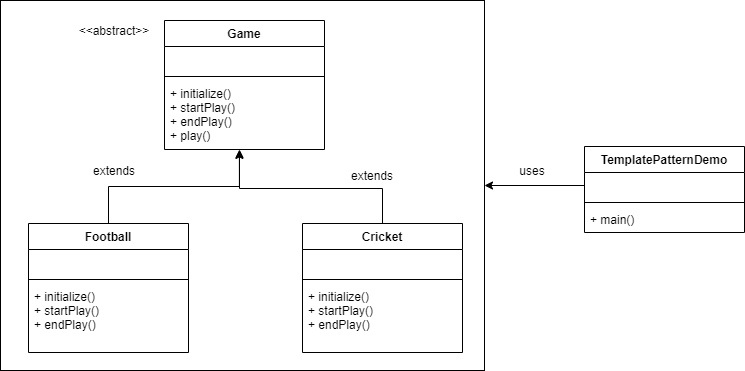

The diagram above was exported from draw.io. Its source (the exported page's mxGraphModel, read from the mxfile embedded in the PNG):
<mxGraphModel dx="865" dy="483" grid="0" gridSize="10" guides="1" tooltips="1" connect="1" arrows="1" fold="1" page="1" pageScale="1" pageWidth="1169" pageHeight="827" math="0" shadow="0">
  <root>
    <mxCell id="pjBY30P94F6ACkbn3tDa-0" />
    <mxCell id="pjBY30P94F6ACkbn3tDa-1" parent="pjBY30P94F6ACkbn3tDa-0" />
    <mxCell id="pjBY30P94F6ACkbn3tDa-22" value="" style="rounded=0;whiteSpace=wrap;html=1;" vertex="1" parent="pjBY30P94F6ACkbn3tDa-1">
      <mxGeometry x="90" y="37" width="484" height="370" as="geometry" />
    </mxCell>
    <mxCell id="pjBY30P94F6ACkbn3tDa-23" style="edgeStyle=orthogonalEdgeStyle;rounded=0;orthogonalLoop=1;jettySize=auto;html=1;exitX=0.5;exitY=0;exitDx=0;exitDy=0;entryX=0.468;entryY=1.014;entryDx=0;entryDy=0;entryPerimeter=0;" edge="1" parent="pjBY30P94F6ACkbn3tDa-1" source="pjBY30P94F6ACkbn3tDa-6" target="pjBY30P94F6ACkbn3tDa-5">
      <mxGeometry relative="1" as="geometry" />
    </mxCell>
    <mxCell id="pjBY30P94F6ACkbn3tDa-6" value="Football" style="swimlane;fontStyle=1;align=center;verticalAlign=top;childLayout=stackLayout;horizontal=1;startSize=26;horizontalStack=0;resizeParent=1;resizeParentMax=0;resizeLast=0;collapsible=1;marginBottom=0;" vertex="1" parent="pjBY30P94F6ACkbn3tDa-1">
      <mxGeometry x="118" y="260" width="160" height="129" as="geometry" />
    </mxCell>
    <mxCell id="pjBY30P94F6ACkbn3tDa-7" value=" " style="text;strokeColor=none;fillColor=none;align=left;verticalAlign=top;spacingLeft=4;spacingRight=4;overflow=hidden;rotatable=0;points=[[0,0.5],[1,0.5]];portConstraint=eastwest;" vertex="1" parent="pjBY30P94F6ACkbn3tDa-6">
      <mxGeometry y="26" width="160" height="26" as="geometry" />
    </mxCell>
    <mxCell id="pjBY30P94F6ACkbn3tDa-8" value="" style="line;strokeWidth=1;fillColor=none;align=left;verticalAlign=middle;spacingTop=-1;spacingLeft=3;spacingRight=3;rotatable=0;labelPosition=right;points=[];portConstraint=eastwest;" vertex="1" parent="pjBY30P94F6ACkbn3tDa-6">
      <mxGeometry y="52" width="160" height="8" as="geometry" />
    </mxCell>
    <mxCell id="pjBY30P94F6ACkbn3tDa-9" value="+ initialize()&#10;+ startPlay()&#10;+ endPlay()" style="text;strokeColor=none;fillColor=none;align=left;verticalAlign=top;spacingLeft=4;spacingRight=4;overflow=hidden;rotatable=0;points=[[0,0.5],[1,0.5]];portConstraint=eastwest;" vertex="1" parent="pjBY30P94F6ACkbn3tDa-6">
      <mxGeometry y="60" width="160" height="69" as="geometry" />
    </mxCell>
    <mxCell id="pjBY30P94F6ACkbn3tDa-28" style="edgeStyle=orthogonalEdgeStyle;rounded=0;orthogonalLoop=1;jettySize=auto;html=1;exitX=0.5;exitY=0;exitDx=0;exitDy=0;" edge="1" parent="pjBY30P94F6ACkbn3tDa-1" source="pjBY30P94F6ACkbn3tDa-14" target="pjBY30P94F6ACkbn3tDa-5">
      <mxGeometry relative="1" as="geometry">
        <mxPoint x="329.0571637834821" y="190.02858189174106" as="targetPoint" />
        <Array as="points">
          <mxPoint x="472" y="225" />
          <mxPoint x="329" y="225" />
        </Array>
      </mxGeometry>
    </mxCell>
    <mxCell id="pjBY30P94F6ACkbn3tDa-14" value="Cricket" style="swimlane;fontStyle=1;align=center;verticalAlign=top;childLayout=stackLayout;horizontal=1;startSize=26;horizontalStack=0;resizeParent=1;resizeParentMax=0;resizeLast=0;collapsible=1;marginBottom=0;" vertex="1" parent="pjBY30P94F6ACkbn3tDa-1">
      <mxGeometry x="392" y="260" width="160" height="129" as="geometry" />
    </mxCell>
    <mxCell id="pjBY30P94F6ACkbn3tDa-15" value=" " style="text;strokeColor=none;fillColor=none;align=left;verticalAlign=top;spacingLeft=4;spacingRight=4;overflow=hidden;rotatable=0;points=[[0,0.5],[1,0.5]];portConstraint=eastwest;" vertex="1" parent="pjBY30P94F6ACkbn3tDa-14">
      <mxGeometry y="26" width="160" height="26" as="geometry" />
    </mxCell>
    <mxCell id="pjBY30P94F6ACkbn3tDa-16" value="" style="line;strokeWidth=1;fillColor=none;align=left;verticalAlign=middle;spacingTop=-1;spacingLeft=3;spacingRight=3;rotatable=0;labelPosition=right;points=[];portConstraint=eastwest;" vertex="1" parent="pjBY30P94F6ACkbn3tDa-14">
      <mxGeometry y="52" width="160" height="8" as="geometry" />
    </mxCell>
    <mxCell id="pjBY30P94F6ACkbn3tDa-17" value="+ initialize()&#10;+ startPlay()&#10;+ endPlay()" style="text;strokeColor=none;fillColor=none;align=left;verticalAlign=top;spacingLeft=4;spacingRight=4;overflow=hidden;rotatable=0;points=[[0,0.5],[1,0.5]];portConstraint=eastwest;" vertex="1" parent="pjBY30P94F6ACkbn3tDa-14">
      <mxGeometry y="60" width="160" height="69" as="geometry" />
    </mxCell>
    <mxCell id="pjBY30P94F6ACkbn3tDa-2" value="Game" style="swimlane;fontStyle=1;align=center;verticalAlign=top;childLayout=stackLayout;horizontal=1;startSize=26;horizontalStack=0;resizeParent=1;resizeParentMax=0;resizeLast=0;collapsible=1;marginBottom=0;" vertex="1" parent="pjBY30P94F6ACkbn3tDa-1">
      <mxGeometry x="254" y="57" width="160" height="129" as="geometry" />
    </mxCell>
    <mxCell id="pjBY30P94F6ACkbn3tDa-3" value=" " style="text;strokeColor=none;fillColor=none;align=left;verticalAlign=top;spacingLeft=4;spacingRight=4;overflow=hidden;rotatable=0;points=[[0,0.5],[1,0.5]];portConstraint=eastwest;" vertex="1" parent="pjBY30P94F6ACkbn3tDa-2">
      <mxGeometry y="26" width="160" height="26" as="geometry" />
    </mxCell>
    <mxCell id="pjBY30P94F6ACkbn3tDa-4" value="" style="line;strokeWidth=1;fillColor=none;align=left;verticalAlign=middle;spacingTop=-1;spacingLeft=3;spacingRight=3;rotatable=0;labelPosition=right;points=[];portConstraint=eastwest;" vertex="1" parent="pjBY30P94F6ACkbn3tDa-2">
      <mxGeometry y="52" width="160" height="8" as="geometry" />
    </mxCell>
    <mxCell id="pjBY30P94F6ACkbn3tDa-5" value="+ initialize()&#10;+ startPlay()&#10;+ endPlay()&#10;+ play()" style="text;strokeColor=none;fillColor=none;align=left;verticalAlign=top;spacingLeft=4;spacingRight=4;overflow=hidden;rotatable=0;points=[[0,0.5],[1,0.5]];portConstraint=eastwest;" vertex="1" parent="pjBY30P94F6ACkbn3tDa-2">
      <mxGeometry y="60" width="160" height="69" as="geometry" />
    </mxCell>
    <mxCell id="pjBY30P94F6ACkbn3tDa-29" style="edgeStyle=orthogonalEdgeStyle;rounded=0;orthogonalLoop=1;jettySize=auto;html=1;exitX=0;exitY=0.5;exitDx=0;exitDy=0;entryX=1;entryY=0.5;entryDx=0;entryDy=0;" edge="1" parent="pjBY30P94F6ACkbn3tDa-1" source="pjBY30P94F6ACkbn3tDa-19" target="pjBY30P94F6ACkbn3tDa-22">
      <mxGeometry relative="1" as="geometry" />
    </mxCell>
    <mxCell id="pjBY30P94F6ACkbn3tDa-18" value="TemplatePatternDemo" style="swimlane;fontStyle=1;align=center;verticalAlign=top;childLayout=stackLayout;horizontal=1;startSize=26;horizontalStack=0;resizeParent=1;resizeParentMax=0;resizeLast=0;collapsible=1;marginBottom=0;" vertex="1" parent="pjBY30P94F6ACkbn3tDa-1">
      <mxGeometry x="674" y="183" width="160" height="86" as="geometry" />
    </mxCell>
    <mxCell id="pjBY30P94F6ACkbn3tDa-19" value=" " style="text;strokeColor=none;fillColor=none;align=left;verticalAlign=top;spacingLeft=4;spacingRight=4;overflow=hidden;rotatable=0;points=[[0,0.5],[1,0.5]];portConstraint=eastwest;" vertex="1" parent="pjBY30P94F6ACkbn3tDa-18">
      <mxGeometry y="26" width="160" height="26" as="geometry" />
    </mxCell>
    <mxCell id="pjBY30P94F6ACkbn3tDa-20" value="" style="line;strokeWidth=1;fillColor=none;align=left;verticalAlign=middle;spacingTop=-1;spacingLeft=3;spacingRight=3;rotatable=0;labelPosition=right;points=[];portConstraint=eastwest;" vertex="1" parent="pjBY30P94F6ACkbn3tDa-18">
      <mxGeometry y="52" width="160" height="8" as="geometry" />
    </mxCell>
    <mxCell id="pjBY30P94F6ACkbn3tDa-21" value="+ main()" style="text;strokeColor=none;fillColor=none;align=left;verticalAlign=top;spacingLeft=4;spacingRight=4;overflow=hidden;rotatable=0;points=[[0,0.5],[1,0.5]];portConstraint=eastwest;" vertex="1" parent="pjBY30P94F6ACkbn3tDa-18">
      <mxGeometry y="60" width="160" height="26" as="geometry" />
    </mxCell>
    <mxCell id="pjBY30P94F6ACkbn3tDa-30" value="&amp;lt;&amp;lt;abstract&amp;gt;&amp;gt;" style="text;html=1;strokeColor=none;fillColor=none;align=center;verticalAlign=middle;whiteSpace=wrap;rounded=0;" vertex="1" parent="pjBY30P94F6ACkbn3tDa-1">
      <mxGeometry x="184" y="57" width="40" height="20" as="geometry" />
    </mxCell>
    <mxCell id="pjBY30P94F6ACkbn3tDa-31" value="extends" style="text;html=1;strokeColor=none;fillColor=none;align=center;verticalAlign=middle;whiteSpace=wrap;rounded=0;" vertex="1" parent="pjBY30P94F6ACkbn3tDa-1">
      <mxGeometry x="442" y="202" width="40" height="20" as="geometry" />
    </mxCell>
    <mxCell id="pjBY30P94F6ACkbn3tDa-32" value="extends" style="text;html=1;strokeColor=none;fillColor=none;align=center;verticalAlign=middle;whiteSpace=wrap;rounded=0;" vertex="1" parent="pjBY30P94F6ACkbn3tDa-1">
      <mxGeometry x="184" y="197" width="40" height="20" as="geometry" />
    </mxCell>
    <mxCell id="pjBY30P94F6ACkbn3tDa-33" value="uses" style="text;html=1;strokeColor=none;fillColor=none;align=center;verticalAlign=middle;whiteSpace=wrap;rounded=0;" vertex="1" parent="pjBY30P94F6ACkbn3tDa-1">
      <mxGeometry x="602" y="197" width="40" height="20" as="geometry" />
    </mxCell>
  </root>
</mxGraphModel>